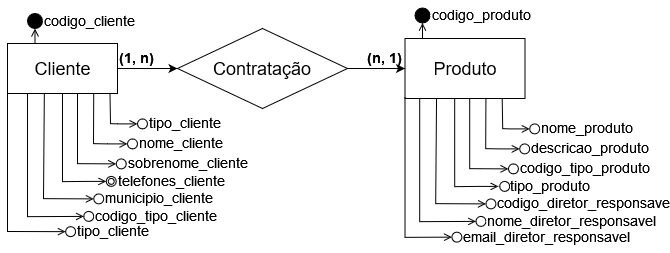

The diagram above was exported from draw.io. Its source (the exported page's mxGraphModel, read from the mxfile embedded in the PNG):
<mxGraphModel dx="955" dy="482" grid="1" gridSize="10" guides="1" tooltips="1" connect="1" arrows="1" fold="1" page="1" pageScale="1" pageWidth="1100" pageHeight="850" background="none" math="0" shadow="0">
  <root>
    <mxCell id="0" />
    <mxCell id="1" parent="0" />
    <mxCell id="nfK4bk2mZDInGSD1Vhzm-3" value="" style="edgeStyle=orthogonalEdgeStyle;rounded=0;orthogonalLoop=1;jettySize=auto;html=1;" edge="1" parent="1" source="nfK4bk2mZDInGSD1Vhzm-1" target="nfK4bk2mZDInGSD1Vhzm-2">
      <mxGeometry relative="1" as="geometry" />
    </mxCell>
    <mxCell id="nfK4bk2mZDInGSD1Vhzm-1" value="Cliente" style="html=1;fontSize=18;" vertex="1" parent="1">
      <mxGeometry x="250" y="430" width="110" height="50" as="geometry" />
    </mxCell>
    <mxCell id="nfK4bk2mZDInGSD1Vhzm-5" value="" style="edgeStyle=orthogonalEdgeStyle;rounded=0;orthogonalLoop=1;jettySize=auto;html=1;" edge="1" parent="1" source="nfK4bk2mZDInGSD1Vhzm-2" target="nfK4bk2mZDInGSD1Vhzm-4">
      <mxGeometry relative="1" as="geometry" />
    </mxCell>
    <mxCell id="nfK4bk2mZDInGSD1Vhzm-2" value="Contratação" style="rhombus;whiteSpace=wrap;html=1;fontSize=18;" vertex="1" parent="1">
      <mxGeometry x="420" y="415" width="170" height="80" as="geometry" />
    </mxCell>
    <mxCell id="nfK4bk2mZDInGSD1Vhzm-4" value="Produto" style="whiteSpace=wrap;html=1;fontSize=18;" vertex="1" parent="1">
      <mxGeometry x="647.5" y="425" width="120" height="60" as="geometry" />
    </mxCell>
    <mxCell id="nfK4bk2mZDInGSD1Vhzm-9" value="" style="ellipse;html=1;fontSize=18;fillColor=#000000;" vertex="1" parent="1">
      <mxGeometry x="270" y="400" width="15" height="15" as="geometry" />
    </mxCell>
    <mxCell id="nfK4bk2mZDInGSD1Vhzm-10" value="" style="endArrow=open;html=1;rounded=0;align=center;verticalAlign=top;endFill=0;labelBackgroundColor=none;endSize=6;fontSize=18;exitX=0.25;exitY=0;exitDx=0;exitDy=0;" edge="1" target="nfK4bk2mZDInGSD1Vhzm-9" parent="1" source="nfK4bk2mZDInGSD1Vhzm-1">
      <mxGeometry relative="1" as="geometry">
        <mxPoint x="230" y="375" as="sourcePoint" />
      </mxGeometry>
    </mxCell>
    <mxCell id="nfK4bk2mZDInGSD1Vhzm-12" value="codigo_cliente" style="text;whiteSpace=wrap;html=1;fontSize=14;" vertex="1" parent="1">
      <mxGeometry x="285" y="392.5" width="95" height="30" as="geometry" />
    </mxCell>
    <mxCell id="nfK4bk2mZDInGSD1Vhzm-19" value="" style="ellipse;html=1;fontSize=22;fontColor=#FFFFFF;fillColor=#ffffff;" vertex="1" parent="1">
      <mxGeometry x="380" y="505.4" width="10" height="10" as="geometry" />
    </mxCell>
    <mxCell id="nfK4bk2mZDInGSD1Vhzm-20" value="" style="endArrow=open;html=1;rounded=0;align=center;verticalAlign=top;endFill=0;labelBackgroundColor=none;endSize=6;fontSize=22;fontColor=#FFFFFF;exitX=0.75;exitY=1;exitDx=0;exitDy=0;" edge="1" target="nfK4bk2mZDInGSD1Vhzm-19" parent="1">
      <mxGeometry relative="1" as="geometry">
        <mxPoint x="352.5" y="480.15" as="sourcePoint" />
        <Array as="points">
          <mxPoint x="353" y="510.15" />
          <mxPoint x="360" y="510.4" />
        </Array>
      </mxGeometry>
    </mxCell>
    <mxCell id="nfK4bk2mZDInGSD1Vhzm-25" value="tipo_cliente" style="text;whiteSpace=wrap;html=1;fontSize=14;" vertex="1" parent="1">
      <mxGeometry x="390" y="495.4" width="95" height="30" as="geometry" />
    </mxCell>
    <mxCell id="nfK4bk2mZDInGSD1Vhzm-27" value="" style="endArrow=open;html=1;rounded=0;align=center;verticalAlign=top;endFill=0;labelBackgroundColor=none;endSize=6;fontSize=22;fontColor=#FFFFFF;entryX=0;entryY=0.5;entryDx=0;entryDy=0;exitX=0.602;exitY=1.005;exitDx=0;exitDy=0;exitPerimeter=0;" edge="1" parent="1" target="nfK4bk2mZDInGSD1Vhzm-37">
      <mxGeometry relative="1" as="geometry">
        <mxPoint x="336.22" y="480.4" as="sourcePoint" />
        <mxPoint x="370" y="540.4" as="targetPoint" />
        <Array as="points">
          <mxPoint x="336" y="530.15" />
          <mxPoint x="350" y="530.4" />
        </Array>
      </mxGeometry>
    </mxCell>
    <mxCell id="nfK4bk2mZDInGSD1Vhzm-28" value="" style="endArrow=open;html=1;rounded=0;align=center;verticalAlign=top;endFill=0;labelBackgroundColor=none;endSize=6;fontSize=22;fontColor=#FFFFFF;exitX=0;exitY=1;exitDx=0;exitDy=0;entryX=0;entryY=0.5;entryDx=0;entryDy=0;" edge="1" parent="1" target="nfK4bk2mZDInGSD1Vhzm-34">
      <mxGeometry relative="1" as="geometry">
        <mxPoint x="270" y="480.15" as="sourcePoint" />
        <mxPoint x="320" y="603" as="targetPoint" />
        <Array as="points">
          <mxPoint x="270" y="603.15" />
        </Array>
      </mxGeometry>
    </mxCell>
    <mxCell id="nfK4bk2mZDInGSD1Vhzm-29" value="" style="endArrow=open;html=1;rounded=0;align=center;verticalAlign=top;endFill=0;labelBackgroundColor=none;endSize=6;fontSize=22;fontColor=#FFFFFF;entryX=0;entryY=0.5;entryDx=0;entryDy=0;" edge="1" parent="1" target="nfK4bk2mZDInGSD1Vhzm-33">
      <mxGeometry y="-41" relative="1" as="geometry">
        <mxPoint x="320" y="480.15" as="sourcePoint" />
        <mxPoint x="358.75" y="555.4" as="targetPoint" />
        <Array as="points">
          <mxPoint x="320" y="550.15" />
        </Array>
        <mxPoint x="-40" y="-31" as="offset" />
      </mxGeometry>
    </mxCell>
    <mxCell id="nfK4bk2mZDInGSD1Vhzm-30" value="" style="endArrow=open;html=1;rounded=0;align=center;verticalAlign=top;endFill=0;labelBackgroundColor=none;endSize=6;fontSize=22;fontColor=#FFFFFF;entryX=0;entryY=0.5;entryDx=0;entryDy=0;exitX=0.153;exitY=1.001;exitDx=0;exitDy=0;exitPerimeter=0;" edge="1" parent="1" target="nfK4bk2mZDInGSD1Vhzm-35">
      <mxGeometry relative="1" as="geometry">
        <mxPoint x="286.83000000000004" y="480.19999999999993" as="sourcePoint" />
        <mxPoint x="326.25" y="575.4" as="targetPoint" />
        <Array as="points">
          <mxPoint x="286" y="585.15" />
        </Array>
      </mxGeometry>
    </mxCell>
    <mxCell id="nfK4bk2mZDInGSD1Vhzm-31" value="" style="endArrow=open;html=1;rounded=0;align=center;verticalAlign=top;endFill=0;labelBackgroundColor=none;endSize=6;fontSize=22;fontColor=#FFFFFF;exitX=0.318;exitY=0.997;exitDx=0;exitDy=0;exitPerimeter=0;entryX=0;entryY=0.5;entryDx=0;entryDy=0;" edge="1" parent="1" target="nfK4bk2mZDInGSD1Vhzm-78">
      <mxGeometry relative="1" as="geometry">
        <mxPoint x="304.98" y="479.9999999999999" as="sourcePoint" />
        <mxPoint x="340" y="570" as="targetPoint" />
        <Array as="points">
          <mxPoint x="305" y="568.15" />
          <mxPoint x="328.75" y="567.9" />
        </Array>
      </mxGeometry>
    </mxCell>
    <mxCell id="nfK4bk2mZDInGSD1Vhzm-33" value="" style="ellipse;html=1;fontSize=22;fontColor=#FFFFFF;fillColor=#ffffff;" vertex="1" parent="1">
      <mxGeometry x="358.75" y="545.4" width="10" height="10" as="geometry" />
    </mxCell>
    <mxCell id="nfK4bk2mZDInGSD1Vhzm-34" value="" style="ellipse;html=1;fontSize=22;fontColor=#FFFFFF;fillColor=#ffffff;" vertex="1" parent="1">
      <mxGeometry x="326.25" y="597.9" width="10" height="10" as="geometry" />
    </mxCell>
    <mxCell id="nfK4bk2mZDInGSD1Vhzm-35" value="" style="ellipse;html=1;fontSize=22;fontColor=#FFFFFF;fillColor=#ffffff;" vertex="1" parent="1">
      <mxGeometry x="336.25" y="580.4" width="10" height="10" as="geometry" />
    </mxCell>
    <mxCell id="nfK4bk2mZDInGSD1Vhzm-37" value="" style="ellipse;html=1;fontSize=22;fontColor=#FFFFFF;fillColor=#ffffff;" vertex="1" parent="1">
      <mxGeometry x="370" y="525.4" width="10" height="10" as="geometry" />
    </mxCell>
    <mxCell id="nfK4bk2mZDInGSD1Vhzm-41" value="nome_cliente" style="text;whiteSpace=wrap;html=1;fontSize=14;" vertex="1" parent="1">
      <mxGeometry x="380" y="515.4" width="95" height="30" as="geometry" />
    </mxCell>
    <mxCell id="nfK4bk2mZDInGSD1Vhzm-42" value="sobrenome_cliente" style="text;whiteSpace=wrap;html=1;fontSize=14;" vertex="1" parent="1">
      <mxGeometry x="368.75" y="535.4" width="95" height="30" as="geometry" />
    </mxCell>
    <mxCell id="nfK4bk2mZDInGSD1Vhzm-43" value="codigo_tipo_cliente" style="text;whiteSpace=wrap;html=1;fontSize=14;" vertex="1" parent="1">
      <mxGeometry x="336.25" y="587.9" width="95" height="30" as="geometry" />
    </mxCell>
    <mxCell id="nfK4bk2mZDInGSD1Vhzm-44" value="municipio_cliente" style="text;whiteSpace=wrap;html=1;fontSize=14;" vertex="1" parent="1">
      <mxGeometry x="346.25" y="570.4" width="95" height="30" as="geometry" />
    </mxCell>
    <mxCell id="nfK4bk2mZDInGSD1Vhzm-45" value="telefones_cliente" style="text;whiteSpace=wrap;html=1;fontSize=14;" vertex="1" parent="1">
      <mxGeometry x="358.75" y="552.9" width="95" height="30" as="geometry" />
    </mxCell>
    <mxCell id="nfK4bk2mZDInGSD1Vhzm-47" value="" style="ellipse;html=1;fontSize=22;fontColor=#FFFFFF;fillColor=#ffffff;" vertex="1" parent="1">
      <mxGeometry x="772.2" y="510.4" width="10" height="10" as="geometry" />
    </mxCell>
    <mxCell id="nfK4bk2mZDInGSD1Vhzm-48" value="" style="endArrow=open;html=1;rounded=0;align=center;verticalAlign=top;endFill=0;labelBackgroundColor=none;endSize=6;fontSize=22;fontColor=#FFFFFF;exitX=0.75;exitY=1;exitDx=0;exitDy=0;" edge="1" parent="1" target="nfK4bk2mZDInGSD1Vhzm-47">
      <mxGeometry relative="1" as="geometry">
        <mxPoint x="744.7" y="485.15" as="sourcePoint" />
        <Array as="points">
          <mxPoint x="745.2" y="515.15" />
          <mxPoint x="752.2" y="515.4" />
        </Array>
      </mxGeometry>
    </mxCell>
    <mxCell id="nfK4bk2mZDInGSD1Vhzm-49" value="&lt;b&gt;(n, 1)&lt;/b&gt;" style="text;whiteSpace=wrap;html=1;fontSize=14;" vertex="1" parent="1">
      <mxGeometry x="607.5" y="430" width="40" height="23" as="geometry" />
    </mxCell>
    <mxCell id="nfK4bk2mZDInGSD1Vhzm-50" value="" style="endArrow=open;html=1;rounded=0;align=center;verticalAlign=top;endFill=0;labelBackgroundColor=none;endSize=6;fontSize=22;fontColor=#FFFFFF;entryX=0;entryY=0.5;entryDx=0;entryDy=0;exitX=0.602;exitY=1.005;exitDx=0;exitDy=0;exitPerimeter=0;" edge="1" parent="1" target="nfK4bk2mZDInGSD1Vhzm-59">
      <mxGeometry relative="1" as="geometry">
        <mxPoint x="728.4200000000001" y="485.4" as="sourcePoint" />
        <mxPoint x="762.2" y="545.4" as="targetPoint" />
        <Array as="points">
          <mxPoint x="728.2" y="535.15" />
          <mxPoint x="742.2" y="535.4" />
        </Array>
      </mxGeometry>
    </mxCell>
    <mxCell id="nfK4bk2mZDInGSD1Vhzm-51" value="" style="endArrow=open;html=1;rounded=0;align=center;verticalAlign=top;endFill=0;labelBackgroundColor=none;endSize=6;fontSize=22;fontColor=#FFFFFF;entryX=0;entryY=0.5;entryDx=0;entryDy=0;exitX=0;exitY=1;exitDx=0;exitDy=0;" edge="1" parent="1" target="nfK4bk2mZDInGSD1Vhzm-58">
      <mxGeometry relative="1" as="geometry">
        <mxPoint x="662.2" y="485.15" as="sourcePoint" />
        <mxPoint x="718.45" y="607.9" as="targetPoint" />
        <Array as="points">
          <mxPoint x="662.2" y="608.15" />
        </Array>
      </mxGeometry>
    </mxCell>
    <mxCell id="nfK4bk2mZDInGSD1Vhzm-52" value="" style="endArrow=open;html=1;rounded=0;align=center;verticalAlign=top;endFill=0;labelBackgroundColor=none;endSize=6;fontSize=22;fontColor=#FFFFFF;entryX=0;entryY=0.5;entryDx=0;entryDy=0;" edge="1" parent="1" target="nfK4bk2mZDInGSD1Vhzm-55">
      <mxGeometry y="-41" relative="1" as="geometry">
        <mxPoint x="712.2" y="485.15" as="sourcePoint" />
        <mxPoint x="750.95" y="560.4" as="targetPoint" />
        <Array as="points">
          <mxPoint x="712.2" y="555.15" />
        </Array>
        <mxPoint x="-40" y="-31" as="offset" />
      </mxGeometry>
    </mxCell>
    <mxCell id="nfK4bk2mZDInGSD1Vhzm-53" value="" style="endArrow=open;html=1;rounded=0;align=center;verticalAlign=top;endFill=0;labelBackgroundColor=none;endSize=6;fontSize=22;fontColor=#FFFFFF;entryX=0;entryY=0.5;entryDx=0;entryDy=0;exitX=0.153;exitY=1.001;exitDx=0;exitDy=0;exitPerimeter=0;" edge="1" parent="1" target="nfK4bk2mZDInGSD1Vhzm-57">
      <mxGeometry relative="1" as="geometry">
        <mxPoint x="679.0300000000001" y="485.20000000000005" as="sourcePoint" />
        <mxPoint x="718.45" y="580.4" as="targetPoint" />
        <Array as="points">
          <mxPoint x="678.2" y="590.15" />
        </Array>
      </mxGeometry>
    </mxCell>
    <mxCell id="nfK4bk2mZDInGSD1Vhzm-54" value="" style="endArrow=open;html=1;rounded=0;align=center;verticalAlign=top;endFill=0;labelBackgroundColor=none;endSize=6;fontSize=22;fontColor=#FFFFFF;entryX=0;entryY=0.5;entryDx=0;entryDy=0;exitX=0.318;exitY=0.997;exitDx=0;exitDy=0;exitPerimeter=0;" edge="1" parent="1">
      <mxGeometry relative="1" as="geometry">
        <mxPoint x="697.18" y="485" as="sourcePoint" />
        <mxPoint x="740.95" y="572.9" as="targetPoint" />
        <Array as="points">
          <mxPoint x="697.2" y="573.15" />
          <mxPoint x="720.95" y="572.9" />
        </Array>
      </mxGeometry>
    </mxCell>
    <mxCell id="nfK4bk2mZDInGSD1Vhzm-55" value="" style="ellipse;html=1;fontSize=22;fontColor=#FFFFFF;fillColor=#ffffff;" vertex="1" parent="1">
      <mxGeometry x="750.95" y="550.4" width="10" height="10" as="geometry" />
    </mxCell>
    <mxCell id="nfK4bk2mZDInGSD1Vhzm-56" value="" style="ellipse;html=1;fontSize=22;fontColor=#FFFFFF;fillColor=#ffffff;" vertex="1" parent="1">
      <mxGeometry x="742.2" y="567.9" width="10" height="10" as="geometry" />
    </mxCell>
    <mxCell id="nfK4bk2mZDInGSD1Vhzm-57" value="" style="ellipse;html=1;fontSize=22;fontColor=#FFFFFF;fillColor=#ffffff;" vertex="1" parent="1">
      <mxGeometry x="728.45" y="585.4" width="10" height="10" as="geometry" />
    </mxCell>
    <mxCell id="nfK4bk2mZDInGSD1Vhzm-58" value="" style="ellipse;html=1;fontSize=22;fontColor=#FFFFFF;fillColor=#ffffff;" vertex="1" parent="1">
      <mxGeometry x="718.45" y="602.9" width="10" height="10" as="geometry" />
    </mxCell>
    <mxCell id="nfK4bk2mZDInGSD1Vhzm-59" value="" style="ellipse;html=1;fontSize=22;fontColor=#FFFFFF;fillColor=#ffffff;" vertex="1" parent="1">
      <mxGeometry x="762.2" y="530.4" width="10" height="10" as="geometry" />
    </mxCell>
    <mxCell id="nfK4bk2mZDInGSD1Vhzm-60" value="descricao_produto" style="text;whiteSpace=wrap;html=1;fontSize=14;" vertex="1" parent="1">
      <mxGeometry x="772.2" y="520.4" width="95" height="30" as="geometry" />
    </mxCell>
    <mxCell id="nfK4bk2mZDInGSD1Vhzm-61" value="codigo_tipo_produto" style="text;whiteSpace=wrap;html=1;fontSize=14;" vertex="1" parent="1">
      <mxGeometry x="760.95" y="540.4" width="95" height="30" as="geometry" />
    </mxCell>
    <mxCell id="nfK4bk2mZDInGSD1Vhzm-62" value="nome_diretor_responsavel" style="text;whiteSpace=wrap;html=1;fontSize=14;" vertex="1" parent="1">
      <mxGeometry x="728.45" y="592.9" width="95" height="30" as="geometry" />
    </mxCell>
    <mxCell id="nfK4bk2mZDInGSD1Vhzm-63" value="codigo_diretor_responsavel" style="text;whiteSpace=wrap;html=1;fontSize=14;" vertex="1" parent="1">
      <mxGeometry x="738.45" y="575.4" width="95" height="30" as="geometry" />
    </mxCell>
    <mxCell id="nfK4bk2mZDInGSD1Vhzm-64" value="tipo_produto" style="text;whiteSpace=wrap;html=1;fontSize=14;" vertex="1" parent="1">
      <mxGeometry x="750.95" y="557.9" width="95" height="30" as="geometry" />
    </mxCell>
    <mxCell id="nfK4bk2mZDInGSD1Vhzm-65" value="" style="endArrow=open;html=1;rounded=0;align=center;verticalAlign=top;endFill=0;labelBackgroundColor=none;endSize=6;fontSize=22;fontColor=#FFFFFF;entryX=0;entryY=0.5;entryDx=0;entryDy=0;exitX=0;exitY=0.972;exitDx=0;exitDy=0;exitPerimeter=0;" edge="1" parent="1" target="nfK4bk2mZDInGSD1Vhzm-66" source="nfK4bk2mZDInGSD1Vhzm-4">
      <mxGeometry relative="1" as="geometry">
        <mxPoint x="647.5" y="485.78" as="sourcePoint" />
        <mxPoint x="694.39" y="623.64" as="targetPoint" />
        <Array as="points">
          <mxPoint x="647.51" y="623.86" />
        </Array>
      </mxGeometry>
    </mxCell>
    <mxCell id="nfK4bk2mZDInGSD1Vhzm-66" value="" style="ellipse;html=1;fontSize=22;fontColor=#FFFFFF;fillColor=#ffffff;" vertex="1" parent="1">
      <mxGeometry x="694.39" y="618.64" width="10" height="10" as="geometry" />
    </mxCell>
    <mxCell id="nfK4bk2mZDInGSD1Vhzm-67" value="email_diretor_responsavel" style="text;whiteSpace=wrap;html=1;fontSize=14;" vertex="1" parent="1">
      <mxGeometry x="704.39" y="608.64" width="95" height="30" as="geometry" />
    </mxCell>
    <mxCell id="nfK4bk2mZDInGSD1Vhzm-68" value="" style="ellipse;html=1;fontSize=18;fillColor=#000000;" vertex="1" parent="1">
      <mxGeometry x="657.5" y="394.5" width="15" height="15" as="geometry" />
    </mxCell>
    <mxCell id="nfK4bk2mZDInGSD1Vhzm-69" value="" style="endArrow=open;html=1;rounded=0;align=center;verticalAlign=top;endFill=0;labelBackgroundColor=none;endSize=6;fontSize=18;exitX=0.25;exitY=0;exitDx=0;exitDy=0;" edge="1" parent="1" target="nfK4bk2mZDInGSD1Vhzm-68">
      <mxGeometry relative="1" as="geometry">
        <mxPoint x="665.0000000000001" y="424.5" as="sourcePoint" />
      </mxGeometry>
    </mxCell>
    <mxCell id="nfK4bk2mZDInGSD1Vhzm-70" value="codigo_produto" style="text;whiteSpace=wrap;html=1;fontSize=14;" vertex="1" parent="1">
      <mxGeometry x="672.5" y="387" width="95" height="30" as="geometry" />
    </mxCell>
    <mxCell id="nfK4bk2mZDInGSD1Vhzm-71" value="nome_produto" style="text;whiteSpace=wrap;html=1;fontSize=14;" vertex="1" parent="1">
      <mxGeometry x="782.2" y="500.4" width="95" height="30" as="geometry" />
    </mxCell>
    <mxCell id="nfK4bk2mZDInGSD1Vhzm-73" value="&lt;b&gt;(1, n)&lt;/b&gt;" style="text;whiteSpace=wrap;html=1;fontSize=14;" vertex="1" parent="1">
      <mxGeometry x="360" y="430" width="40" height="23" as="geometry" />
    </mxCell>
    <mxCell id="nfK4bk2mZDInGSD1Vhzm-74" value="" style="endArrow=open;html=1;rounded=0;align=center;verticalAlign=top;endFill=0;labelBackgroundColor=none;endSize=6;fontSize=22;fontColor=#FFFFFF;entryX=0;entryY=0.5;entryDx=0;entryDy=0;exitX=0;exitY=1;exitDx=0;exitDy=0;" edge="1" parent="1" target="nfK4bk2mZDInGSD1Vhzm-75" source="nfK4bk2mZDInGSD1Vhzm-1">
      <mxGeometry relative="1" as="geometry">
        <mxPoint x="251.87" y="495.4" as="sourcePoint" />
        <mxPoint x="308.12" y="618.15" as="targetPoint" />
        <Array as="points">
          <mxPoint x="250" y="618" />
        </Array>
      </mxGeometry>
    </mxCell>
    <mxCell id="nfK4bk2mZDInGSD1Vhzm-75" value="" style="ellipse;html=1;fontSize=22;fontColor=#FFFFFF;fillColor=#ffffff;" vertex="1" parent="1">
      <mxGeometry x="308.12" y="613.15" width="10" height="10" as="geometry" />
    </mxCell>
    <mxCell id="nfK4bk2mZDInGSD1Vhzm-76" value="tipo_cliente" style="text;whiteSpace=wrap;html=1;fontSize=14;" vertex="1" parent="1">
      <mxGeometry x="318.12" y="602.9" width="81.88" height="23.15" as="geometry" />
    </mxCell>
    <mxCell id="nfK4bk2mZDInGSD1Vhzm-78" value="" style="ellipse;shape=doubleEllipse;html=1;dashed=0;whitespace=wrap;aspect=fixed;fontSize=22;fontColor=#FFFFFF;fillColor=#ffffff;" vertex="1" parent="1">
      <mxGeometry x="348.75" y="562.9" width="10" height="10" as="geometry" />
    </mxCell>
  </root>
</mxGraphModel>